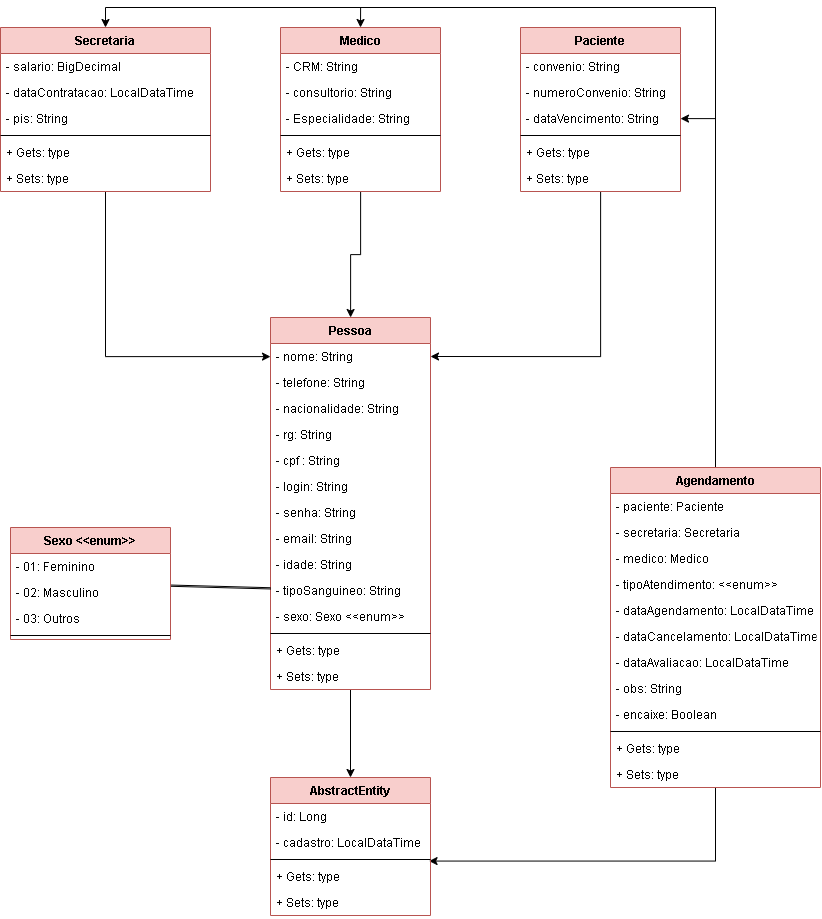

The diagram above was exported from draw.io. Its source (the exported page's mxGraphModel, read from the mxfile embedded in the PNG):
<mxGraphModel dx="1169" dy="1118" grid="1" gridSize="10" guides="1" tooltips="1" connect="1" arrows="1" fold="1" page="1" pageScale="1" pageWidth="827" pageHeight="1169" math="0" shadow="0">
  <root>
    <mxCell id="WIyWlLk6GJQsqaUBKTNV-0" />
    <mxCell id="WIyWlLk6GJQsqaUBKTNV-1" parent="WIyWlLk6GJQsqaUBKTNV-0" />
    <mxCell id="oAV1YORhos2_0A5iQABA-82" style="edgeStyle=orthogonalEdgeStyle;rounded=0;orthogonalLoop=1;jettySize=auto;html=1;entryX=0.5;entryY=0;entryDx=0;entryDy=0;" edge="1" parent="WIyWlLk6GJQsqaUBKTNV-1" source="oAV1YORhos2_0A5iQABA-0" target="oAV1YORhos2_0A5iQABA-70">
      <mxGeometry relative="1" as="geometry" />
    </mxCell>
    <mxCell id="oAV1YORhos2_0A5iQABA-0" value="Pessoa" style="swimlane;fontStyle=1;align=center;verticalAlign=top;childLayout=stackLayout;horizontal=1;startSize=26;horizontalStack=0;resizeParent=1;resizeParentMax=0;resizeLast=0;collapsible=1;marginBottom=0;fillColor=#f8cecc;strokeColor=#b85450;" vertex="1" parent="WIyWlLk6GJQsqaUBKTNV-1">
      <mxGeometry x="340" y="430" width="160" height="372" as="geometry" />
    </mxCell>
    <mxCell id="oAV1YORhos2_0A5iQABA-1" value="- nome: String" style="text;strokeColor=none;fillColor=none;align=left;verticalAlign=top;spacingLeft=4;spacingRight=4;overflow=hidden;rotatable=0;points=[[0,0.5],[1,0.5]];portConstraint=eastwest;" vertex="1" parent="oAV1YORhos2_0A5iQABA-0">
      <mxGeometry y="26" width="160" height="26" as="geometry" />
    </mxCell>
    <mxCell id="oAV1YORhos2_0A5iQABA-5" value="- telefone: String" style="text;strokeColor=none;fillColor=none;align=left;verticalAlign=top;spacingLeft=4;spacingRight=4;overflow=hidden;rotatable=0;points=[[0,0.5],[1,0.5]];portConstraint=eastwest;" vertex="1" parent="oAV1YORhos2_0A5iQABA-0">
      <mxGeometry y="52" width="160" height="26" as="geometry" />
    </mxCell>
    <mxCell id="oAV1YORhos2_0A5iQABA-6" value="- nacionalidade: String" style="text;strokeColor=none;fillColor=none;align=left;verticalAlign=top;spacingLeft=4;spacingRight=4;overflow=hidden;rotatable=0;points=[[0,0.5],[1,0.5]];portConstraint=eastwest;" vertex="1" parent="oAV1YORhos2_0A5iQABA-0">
      <mxGeometry y="78" width="160" height="26" as="geometry" />
    </mxCell>
    <mxCell id="oAV1YORhos2_0A5iQABA-7" value="- rg: String" style="text;strokeColor=none;fillColor=none;align=left;verticalAlign=top;spacingLeft=4;spacingRight=4;overflow=hidden;rotatable=0;points=[[0,0.5],[1,0.5]];portConstraint=eastwest;" vertex="1" parent="oAV1YORhos2_0A5iQABA-0">
      <mxGeometry y="104" width="160" height="26" as="geometry" />
    </mxCell>
    <mxCell id="oAV1YORhos2_0A5iQABA-8" value="- cpf : String" style="text;strokeColor=none;fillColor=none;align=left;verticalAlign=top;spacingLeft=4;spacingRight=4;overflow=hidden;rotatable=0;points=[[0,0.5],[1,0.5]];portConstraint=eastwest;" vertex="1" parent="oAV1YORhos2_0A5iQABA-0">
      <mxGeometry y="130" width="160" height="26" as="geometry" />
    </mxCell>
    <mxCell id="oAV1YORhos2_0A5iQABA-9" value="- login: String" style="text;strokeColor=none;fillColor=none;align=left;verticalAlign=top;spacingLeft=4;spacingRight=4;overflow=hidden;rotatable=0;points=[[0,0.5],[1,0.5]];portConstraint=eastwest;" vertex="1" parent="oAV1YORhos2_0A5iQABA-0">
      <mxGeometry y="156" width="160" height="26" as="geometry" />
    </mxCell>
    <mxCell id="oAV1YORhos2_0A5iQABA-10" value="- senha: String" style="text;strokeColor=none;fillColor=none;align=left;verticalAlign=top;spacingLeft=4;spacingRight=4;overflow=hidden;rotatable=0;points=[[0,0.5],[1,0.5]];portConstraint=eastwest;" vertex="1" parent="oAV1YORhos2_0A5iQABA-0">
      <mxGeometry y="182" width="160" height="26" as="geometry" />
    </mxCell>
    <mxCell id="oAV1YORhos2_0A5iQABA-11" value="- email: String" style="text;strokeColor=none;fillColor=none;align=left;verticalAlign=top;spacingLeft=4;spacingRight=4;overflow=hidden;rotatable=0;points=[[0,0.5],[1,0.5]];portConstraint=eastwest;" vertex="1" parent="oAV1YORhos2_0A5iQABA-0">
      <mxGeometry y="208" width="160" height="26" as="geometry" />
    </mxCell>
    <mxCell id="oAV1YORhos2_0A5iQABA-12" value="- idade: String" style="text;strokeColor=none;fillColor=none;align=left;verticalAlign=top;spacingLeft=4;spacingRight=4;overflow=hidden;rotatable=0;points=[[0,0.5],[1,0.5]];portConstraint=eastwest;" vertex="1" parent="oAV1YORhos2_0A5iQABA-0">
      <mxGeometry y="234" width="160" height="26" as="geometry" />
    </mxCell>
    <mxCell id="oAV1YORhos2_0A5iQABA-38" value="- tipoSanguineo: String" style="text;strokeColor=none;fillColor=none;align=left;verticalAlign=top;spacingLeft=4;spacingRight=4;overflow=hidden;rotatable=0;points=[[0,0.5],[1,0.5]];portConstraint=eastwest;" vertex="1" parent="oAV1YORhos2_0A5iQABA-0">
      <mxGeometry y="260" width="160" height="26" as="geometry" />
    </mxCell>
    <mxCell id="oAV1YORhos2_0A5iQABA-13" value="- sexo: Sexo &lt;&lt;enum&gt;&gt;" style="text;strokeColor=none;fillColor=none;align=left;verticalAlign=top;spacingLeft=4;spacingRight=4;overflow=hidden;rotatable=0;points=[[0,0.5],[1,0.5]];portConstraint=eastwest;" vertex="1" parent="oAV1YORhos2_0A5iQABA-0">
      <mxGeometry y="286" width="160" height="26" as="geometry" />
    </mxCell>
    <mxCell id="oAV1YORhos2_0A5iQABA-2" value="" style="line;strokeWidth=1;fillColor=none;align=left;verticalAlign=middle;spacingTop=-1;spacingLeft=3;spacingRight=3;rotatable=0;labelPosition=right;points=[];portConstraint=eastwest;" vertex="1" parent="oAV1YORhos2_0A5iQABA-0">
      <mxGeometry y="312" width="160" height="8" as="geometry" />
    </mxCell>
    <mxCell id="oAV1YORhos2_0A5iQABA-3" value="+ Gets: type" style="text;strokeColor=none;fillColor=none;align=left;verticalAlign=top;spacingLeft=4;spacingRight=4;overflow=hidden;rotatable=0;points=[[0,0.5],[1,0.5]];portConstraint=eastwest;" vertex="1" parent="oAV1YORhos2_0A5iQABA-0">
      <mxGeometry y="320" width="160" height="26" as="geometry" />
    </mxCell>
    <mxCell id="oAV1YORhos2_0A5iQABA-15" value="+ Sets: type" style="text;strokeColor=none;fillColor=none;align=left;verticalAlign=top;spacingLeft=4;spacingRight=4;overflow=hidden;rotatable=0;points=[[0,0.5],[1,0.5]];portConstraint=eastwest;" vertex="1" parent="oAV1YORhos2_0A5iQABA-0">
      <mxGeometry y="346" width="160" height="26" as="geometry" />
    </mxCell>
    <mxCell id="oAV1YORhos2_0A5iQABA-79" style="edgeStyle=orthogonalEdgeStyle;rounded=0;orthogonalLoop=1;jettySize=auto;html=1;" edge="1" parent="WIyWlLk6GJQsqaUBKTNV-1" source="oAV1YORhos2_0A5iQABA-16" target="oAV1YORhos2_0A5iQABA-0">
      <mxGeometry relative="1" as="geometry" />
    </mxCell>
    <mxCell id="oAV1YORhos2_0A5iQABA-16" value="Medico" style="swimlane;fontStyle=1;align=center;verticalAlign=top;childLayout=stackLayout;horizontal=1;startSize=26;horizontalStack=0;resizeParent=1;resizeParentMax=0;resizeLast=0;collapsible=1;marginBottom=0;fillColor=#f8cecc;strokeColor=#b85450;" vertex="1" parent="WIyWlLk6GJQsqaUBKTNV-1">
      <mxGeometry x="350" y="140" width="160" height="164" as="geometry" />
    </mxCell>
    <mxCell id="oAV1YORhos2_0A5iQABA-17" value="- CRM: String" style="text;strokeColor=none;fillColor=none;align=left;verticalAlign=top;spacingLeft=4;spacingRight=4;overflow=hidden;rotatable=0;points=[[0,0.5],[1,0.5]];portConstraint=eastwest;" vertex="1" parent="oAV1YORhos2_0A5iQABA-16">
      <mxGeometry y="26" width="160" height="26" as="geometry" />
    </mxCell>
    <mxCell id="oAV1YORhos2_0A5iQABA-18" value="- consultorio: String" style="text;strokeColor=none;fillColor=none;align=left;verticalAlign=top;spacingLeft=4;spacingRight=4;overflow=hidden;rotatable=0;points=[[0,0.5],[1,0.5]];portConstraint=eastwest;" vertex="1" parent="oAV1YORhos2_0A5iQABA-16">
      <mxGeometry y="52" width="160" height="26" as="geometry" />
    </mxCell>
    <mxCell id="oAV1YORhos2_0A5iQABA-26" value="- Especialidade: String" style="text;strokeColor=none;fillColor=none;align=left;verticalAlign=top;spacingLeft=4;spacingRight=4;overflow=hidden;rotatable=0;points=[[0,0.5],[1,0.5]];portConstraint=eastwest;" vertex="1" parent="oAV1YORhos2_0A5iQABA-16">
      <mxGeometry y="78" width="160" height="26" as="geometry" />
    </mxCell>
    <mxCell id="oAV1YORhos2_0A5iQABA-27" value="" style="line;strokeWidth=1;fillColor=none;align=left;verticalAlign=middle;spacingTop=-1;spacingLeft=3;spacingRight=3;rotatable=0;labelPosition=right;points=[];portConstraint=eastwest;" vertex="1" parent="oAV1YORhos2_0A5iQABA-16">
      <mxGeometry y="104" width="160" height="8" as="geometry" />
    </mxCell>
    <mxCell id="oAV1YORhos2_0A5iQABA-28" value="+ Gets: type" style="text;strokeColor=none;fillColor=none;align=left;verticalAlign=top;spacingLeft=4;spacingRight=4;overflow=hidden;rotatable=0;points=[[0,0.5],[1,0.5]];portConstraint=eastwest;" vertex="1" parent="oAV1YORhos2_0A5iQABA-16">
      <mxGeometry y="112" width="160" height="26" as="geometry" />
    </mxCell>
    <mxCell id="oAV1YORhos2_0A5iQABA-29" value="+ Sets: type" style="text;strokeColor=none;fillColor=none;align=left;verticalAlign=top;spacingLeft=4;spacingRight=4;overflow=hidden;rotatable=0;points=[[0,0.5],[1,0.5]];portConstraint=eastwest;" vertex="1" parent="oAV1YORhos2_0A5iQABA-16">
      <mxGeometry y="138" width="160" height="26" as="geometry" />
    </mxCell>
    <mxCell id="oAV1YORhos2_0A5iQABA-81" style="edgeStyle=orthogonalEdgeStyle;rounded=0;orthogonalLoop=1;jettySize=auto;html=1;entryX=1;entryY=0.5;entryDx=0;entryDy=0;" edge="1" parent="WIyWlLk6GJQsqaUBKTNV-1" source="oAV1YORhos2_0A5iQABA-30" target="oAV1YORhos2_0A5iQABA-1">
      <mxGeometry relative="1" as="geometry" />
    </mxCell>
    <mxCell id="oAV1YORhos2_0A5iQABA-30" value="Paciente" style="swimlane;fontStyle=1;align=center;verticalAlign=top;childLayout=stackLayout;horizontal=1;startSize=26;horizontalStack=0;resizeParent=1;resizeParentMax=0;resizeLast=0;collapsible=1;marginBottom=0;fillColor=#f8cecc;strokeColor=#b85450;" vertex="1" parent="WIyWlLk6GJQsqaUBKTNV-1">
      <mxGeometry x="590" y="140" width="160" height="164" as="geometry" />
    </mxCell>
    <mxCell id="oAV1YORhos2_0A5iQABA-31" value="- convenio: String" style="text;strokeColor=none;fillColor=none;align=left;verticalAlign=top;spacingLeft=4;spacingRight=4;overflow=hidden;rotatable=0;points=[[0,0.5],[1,0.5]];portConstraint=eastwest;" vertex="1" parent="oAV1YORhos2_0A5iQABA-30">
      <mxGeometry y="26" width="160" height="26" as="geometry" />
    </mxCell>
    <mxCell id="oAV1YORhos2_0A5iQABA-39" value="- numeroConvenio: String" style="text;strokeColor=none;fillColor=none;align=left;verticalAlign=top;spacingLeft=4;spacingRight=4;overflow=hidden;rotatable=0;points=[[0,0.5],[1,0.5]];portConstraint=eastwest;" vertex="1" parent="oAV1YORhos2_0A5iQABA-30">
      <mxGeometry y="52" width="160" height="26" as="geometry" />
    </mxCell>
    <mxCell id="oAV1YORhos2_0A5iQABA-33" value="- dataVencimento: String" style="text;strokeColor=none;fillColor=none;align=left;verticalAlign=top;spacingLeft=4;spacingRight=4;overflow=hidden;rotatable=0;points=[[0,0.5],[1,0.5]];portConstraint=eastwest;" vertex="1" parent="oAV1YORhos2_0A5iQABA-30">
      <mxGeometry y="78" width="160" height="26" as="geometry" />
    </mxCell>
    <mxCell id="oAV1YORhos2_0A5iQABA-34" value="" style="line;strokeWidth=1;fillColor=none;align=left;verticalAlign=middle;spacingTop=-1;spacingLeft=3;spacingRight=3;rotatable=0;labelPosition=right;points=[];portConstraint=eastwest;" vertex="1" parent="oAV1YORhos2_0A5iQABA-30">
      <mxGeometry y="104" width="160" height="8" as="geometry" />
    </mxCell>
    <mxCell id="oAV1YORhos2_0A5iQABA-35" value="+ Gets: type" style="text;strokeColor=none;fillColor=none;align=left;verticalAlign=top;spacingLeft=4;spacingRight=4;overflow=hidden;rotatable=0;points=[[0,0.5],[1,0.5]];portConstraint=eastwest;" vertex="1" parent="oAV1YORhos2_0A5iQABA-30">
      <mxGeometry y="112" width="160" height="26" as="geometry" />
    </mxCell>
    <mxCell id="oAV1YORhos2_0A5iQABA-36" value="+ Sets: type" style="text;strokeColor=none;fillColor=none;align=left;verticalAlign=top;spacingLeft=4;spacingRight=4;overflow=hidden;rotatable=0;points=[[0,0.5],[1,0.5]];portConstraint=eastwest;" vertex="1" parent="oAV1YORhos2_0A5iQABA-30">
      <mxGeometry y="138" width="160" height="26" as="geometry" />
    </mxCell>
    <mxCell id="oAV1YORhos2_0A5iQABA-83" style="edgeStyle=orthogonalEdgeStyle;rounded=0;orthogonalLoop=1;jettySize=auto;html=1;" edge="1" parent="WIyWlLk6GJQsqaUBKTNV-1" source="oAV1YORhos2_0A5iQABA-40" target="oAV1YORhos2_0A5iQABA-33">
      <mxGeometry relative="1" as="geometry" />
    </mxCell>
    <mxCell id="oAV1YORhos2_0A5iQABA-84" style="edgeStyle=orthogonalEdgeStyle;rounded=0;orthogonalLoop=1;jettySize=auto;html=1;entryX=0.5;entryY=0;entryDx=0;entryDy=0;" edge="1" parent="WIyWlLk6GJQsqaUBKTNV-1" source="oAV1YORhos2_0A5iQABA-40" target="oAV1YORhos2_0A5iQABA-16">
      <mxGeometry relative="1" as="geometry">
        <Array as="points">
          <mxPoint x="785" y="120" />
          <mxPoint x="430" y="120" />
        </Array>
      </mxGeometry>
    </mxCell>
    <mxCell id="oAV1YORhos2_0A5iQABA-85" style="edgeStyle=orthogonalEdgeStyle;rounded=0;orthogonalLoop=1;jettySize=auto;html=1;entryX=0.5;entryY=0;entryDx=0;entryDy=0;" edge="1" parent="WIyWlLk6GJQsqaUBKTNV-1" source="oAV1YORhos2_0A5iQABA-40" target="oAV1YORhos2_0A5iQABA-55">
      <mxGeometry relative="1" as="geometry">
        <Array as="points">
          <mxPoint x="785" y="120" />
          <mxPoint x="175" y="120" />
        </Array>
      </mxGeometry>
    </mxCell>
    <mxCell id="oAV1YORhos2_0A5iQABA-86" style="edgeStyle=orthogonalEdgeStyle;rounded=0;orthogonalLoop=1;jettySize=auto;html=1;entryX=0.991;entryY=-0.094;entryDx=0;entryDy=0;entryPerimeter=0;" edge="1" parent="WIyWlLk6GJQsqaUBKTNV-1" source="oAV1YORhos2_0A5iQABA-40" target="oAV1YORhos2_0A5iQABA-75">
      <mxGeometry relative="1" as="geometry" />
    </mxCell>
    <mxCell id="oAV1YORhos2_0A5iQABA-40" value="Agendamento" style="swimlane;fontStyle=1;align=center;verticalAlign=top;childLayout=stackLayout;horizontal=1;startSize=26;horizontalStack=0;resizeParent=1;resizeParentMax=0;resizeLast=0;collapsible=1;marginBottom=0;fillColor=#f8cecc;strokeColor=#b85450;" vertex="1" parent="WIyWlLk6GJQsqaUBKTNV-1">
      <mxGeometry x="680" y="580" width="210" height="320" as="geometry" />
    </mxCell>
    <mxCell id="oAV1YORhos2_0A5iQABA-41" value="- paciente: Paciente" style="text;strokeColor=none;fillColor=none;align=left;verticalAlign=top;spacingLeft=4;spacingRight=4;overflow=hidden;rotatable=0;points=[[0,0.5],[1,0.5]];portConstraint=eastwest;" vertex="1" parent="oAV1YORhos2_0A5iQABA-40">
      <mxGeometry y="26" width="210" height="26" as="geometry" />
    </mxCell>
    <mxCell id="oAV1YORhos2_0A5iQABA-42" value="- secretaria: Secretaria" style="text;strokeColor=none;fillColor=none;align=left;verticalAlign=top;spacingLeft=4;spacingRight=4;overflow=hidden;rotatable=0;points=[[0,0.5],[1,0.5]];portConstraint=eastwest;" vertex="1" parent="oAV1YORhos2_0A5iQABA-40">
      <mxGeometry y="52" width="210" height="26" as="geometry" />
    </mxCell>
    <mxCell id="oAV1YORhos2_0A5iQABA-47" value="- medico: Medico" style="text;strokeColor=none;fillColor=none;align=left;verticalAlign=top;spacingLeft=4;spacingRight=4;overflow=hidden;rotatable=0;points=[[0,0.5],[1,0.5]];portConstraint=eastwest;" vertex="1" parent="oAV1YORhos2_0A5iQABA-40">
      <mxGeometry y="78" width="210" height="26" as="geometry" />
    </mxCell>
    <mxCell id="oAV1YORhos2_0A5iQABA-48" value="- tipoAtendimento: &lt;&lt;enum&gt;&gt;" style="text;strokeColor=none;fillColor=none;align=left;verticalAlign=top;spacingLeft=4;spacingRight=4;overflow=hidden;rotatable=0;points=[[0,0.5],[1,0.5]];portConstraint=eastwest;" vertex="1" parent="oAV1YORhos2_0A5iQABA-40">
      <mxGeometry y="104" width="210" height="26" as="geometry" />
    </mxCell>
    <mxCell id="oAV1YORhos2_0A5iQABA-50" value="- dataAgendamento: LocalDataTime" style="text;strokeColor=none;fillColor=none;align=left;verticalAlign=top;spacingLeft=4;spacingRight=4;overflow=hidden;rotatable=0;points=[[0,0.5],[1,0.5]];portConstraint=eastwest;" vertex="1" parent="oAV1YORhos2_0A5iQABA-40">
      <mxGeometry y="130" width="210" height="26" as="geometry" />
    </mxCell>
    <mxCell id="oAV1YORhos2_0A5iQABA-51" value="- dataCancelamento: LocalDataTime" style="text;strokeColor=none;fillColor=none;align=left;verticalAlign=top;spacingLeft=4;spacingRight=4;overflow=hidden;rotatable=0;points=[[0,0.5],[1,0.5]];portConstraint=eastwest;" vertex="1" parent="oAV1YORhos2_0A5iQABA-40">
      <mxGeometry y="156" width="210" height="26" as="geometry" />
    </mxCell>
    <mxCell id="oAV1YORhos2_0A5iQABA-52" value="- dataAvaliacao: LocalDataTime" style="text;strokeColor=none;fillColor=none;align=left;verticalAlign=top;spacingLeft=4;spacingRight=4;overflow=hidden;rotatable=0;points=[[0,0.5],[1,0.5]];portConstraint=eastwest;" vertex="1" parent="oAV1YORhos2_0A5iQABA-40">
      <mxGeometry y="182" width="210" height="26" as="geometry" />
    </mxCell>
    <mxCell id="oAV1YORhos2_0A5iQABA-49" value="- obs: String" style="text;strokeColor=none;fillColor=none;align=left;verticalAlign=top;spacingLeft=4;spacingRight=4;overflow=hidden;rotatable=0;points=[[0,0.5],[1,0.5]];portConstraint=eastwest;" vertex="1" parent="oAV1YORhos2_0A5iQABA-40">
      <mxGeometry y="208" width="210" height="26" as="geometry" />
    </mxCell>
    <mxCell id="oAV1YORhos2_0A5iQABA-43" value="- encaixe: Boolean" style="text;strokeColor=none;fillColor=none;align=left;verticalAlign=top;spacingLeft=4;spacingRight=4;overflow=hidden;rotatable=0;points=[[0,0.5],[1,0.5]];portConstraint=eastwest;" vertex="1" parent="oAV1YORhos2_0A5iQABA-40">
      <mxGeometry y="234" width="210" height="26" as="geometry" />
    </mxCell>
    <mxCell id="oAV1YORhos2_0A5iQABA-44" value="" style="line;strokeWidth=1;fillColor=none;align=left;verticalAlign=middle;spacingTop=-1;spacingLeft=3;spacingRight=3;rotatable=0;labelPosition=right;points=[];portConstraint=eastwest;" vertex="1" parent="oAV1YORhos2_0A5iQABA-40">
      <mxGeometry y="260" width="210" height="8" as="geometry" />
    </mxCell>
    <mxCell id="oAV1YORhos2_0A5iQABA-45" value="+ Gets: type" style="text;strokeColor=none;fillColor=none;align=left;verticalAlign=top;spacingLeft=4;spacingRight=4;overflow=hidden;rotatable=0;points=[[0,0.5],[1,0.5]];portConstraint=eastwest;" vertex="1" parent="oAV1YORhos2_0A5iQABA-40">
      <mxGeometry y="268" width="210" height="26" as="geometry" />
    </mxCell>
    <mxCell id="oAV1YORhos2_0A5iQABA-46" value="+ Sets: type" style="text;strokeColor=none;fillColor=none;align=left;verticalAlign=top;spacingLeft=4;spacingRight=4;overflow=hidden;rotatable=0;points=[[0,0.5],[1,0.5]];portConstraint=eastwest;" vertex="1" parent="oAV1YORhos2_0A5iQABA-40">
      <mxGeometry y="294" width="210" height="26" as="geometry" />
    </mxCell>
    <mxCell id="oAV1YORhos2_0A5iQABA-80" style="edgeStyle=orthogonalEdgeStyle;rounded=0;orthogonalLoop=1;jettySize=auto;html=1;" edge="1" parent="WIyWlLk6GJQsqaUBKTNV-1" source="oAV1YORhos2_0A5iQABA-55" target="oAV1YORhos2_0A5iQABA-1">
      <mxGeometry relative="1" as="geometry" />
    </mxCell>
    <mxCell id="oAV1YORhos2_0A5iQABA-55" value="Secretaria" style="swimlane;fontStyle=1;align=center;verticalAlign=top;childLayout=stackLayout;horizontal=1;startSize=26;horizontalStack=0;resizeParent=1;resizeParentMax=0;resizeLast=0;collapsible=1;marginBottom=0;fillColor=#f8cecc;strokeColor=#b85450;" vertex="1" parent="WIyWlLk6GJQsqaUBKTNV-1">
      <mxGeometry x="70" y="140" width="210" height="164" as="geometry" />
    </mxCell>
    <mxCell id="oAV1YORhos2_0A5iQABA-56" value="- salario: BigDecimal" style="text;strokeColor=none;fillColor=none;align=left;verticalAlign=top;spacingLeft=4;spacingRight=4;overflow=hidden;rotatable=0;points=[[0,0.5],[1,0.5]];portConstraint=eastwest;" vertex="1" parent="oAV1YORhos2_0A5iQABA-55">
      <mxGeometry y="26" width="210" height="26" as="geometry" />
    </mxCell>
    <mxCell id="oAV1YORhos2_0A5iQABA-57" value="- dataContratacao: LocalDataTime" style="text;strokeColor=none;fillColor=none;align=left;verticalAlign=top;spacingLeft=4;spacingRight=4;overflow=hidden;rotatable=0;points=[[0,0.5],[1,0.5]];portConstraint=eastwest;" vertex="1" parent="oAV1YORhos2_0A5iQABA-55">
      <mxGeometry y="52" width="210" height="26" as="geometry" />
    </mxCell>
    <mxCell id="oAV1YORhos2_0A5iQABA-58" value="- pis: String" style="text;strokeColor=none;fillColor=none;align=left;verticalAlign=top;spacingLeft=4;spacingRight=4;overflow=hidden;rotatable=0;points=[[0,0.5],[1,0.5]];portConstraint=eastwest;" vertex="1" parent="oAV1YORhos2_0A5iQABA-55">
      <mxGeometry y="78" width="210" height="26" as="geometry" />
    </mxCell>
    <mxCell id="oAV1YORhos2_0A5iQABA-59" value="" style="line;strokeWidth=1;fillColor=none;align=left;verticalAlign=middle;spacingTop=-1;spacingLeft=3;spacingRight=3;rotatable=0;labelPosition=right;points=[];portConstraint=eastwest;" vertex="1" parent="oAV1YORhos2_0A5iQABA-55">
      <mxGeometry y="104" width="210" height="8" as="geometry" />
    </mxCell>
    <mxCell id="oAV1YORhos2_0A5iQABA-60" value="+ Gets: type" style="text;strokeColor=none;fillColor=none;align=left;verticalAlign=top;spacingLeft=4;spacingRight=4;overflow=hidden;rotatable=0;points=[[0,0.5],[1,0.5]];portConstraint=eastwest;" vertex="1" parent="oAV1YORhos2_0A5iQABA-55">
      <mxGeometry y="112" width="210" height="26" as="geometry" />
    </mxCell>
    <mxCell id="oAV1YORhos2_0A5iQABA-61" value="+ Sets: type" style="text;strokeColor=none;fillColor=none;align=left;verticalAlign=top;spacingLeft=4;spacingRight=4;overflow=hidden;rotatable=0;points=[[0,0.5],[1,0.5]];portConstraint=eastwest;" vertex="1" parent="oAV1YORhos2_0A5iQABA-55">
      <mxGeometry y="138" width="210" height="26" as="geometry" />
    </mxCell>
    <mxCell id="oAV1YORhos2_0A5iQABA-87" style="rounded=1;orthogonalLoop=1;jettySize=auto;html=1;strokeColor=default;shape=link;width=1.25;" edge="1" parent="WIyWlLk6GJQsqaUBKTNV-1" source="oAV1YORhos2_0A5iQABA-62" target="oAV1YORhos2_0A5iQABA-38">
      <mxGeometry relative="1" as="geometry" />
    </mxCell>
    <mxCell id="oAV1YORhos2_0A5iQABA-62" value="Sexo &lt;&lt;enum&gt;&gt;" style="swimlane;fontStyle=1;align=center;verticalAlign=top;childLayout=stackLayout;horizontal=1;startSize=26;horizontalStack=0;resizeParent=1;resizeParentMax=0;resizeLast=0;collapsible=1;marginBottom=0;fillColor=#f8cecc;strokeColor=#b85450;" vertex="1" parent="WIyWlLk6GJQsqaUBKTNV-1">
      <mxGeometry x="80" y="640" width="160" height="112" as="geometry" />
    </mxCell>
    <mxCell id="oAV1YORhos2_0A5iQABA-63" value="- 01: Feminino" style="text;strokeColor=none;fillColor=none;align=left;verticalAlign=top;spacingLeft=4;spacingRight=4;overflow=hidden;rotatable=0;points=[[0,0.5],[1,0.5]];portConstraint=eastwest;" vertex="1" parent="oAV1YORhos2_0A5iQABA-62">
      <mxGeometry y="26" width="160" height="26" as="geometry" />
    </mxCell>
    <mxCell id="oAV1YORhos2_0A5iQABA-64" value="- 02: Masculino" style="text;strokeColor=none;fillColor=none;align=left;verticalAlign=top;spacingLeft=4;spacingRight=4;overflow=hidden;rotatable=0;points=[[0,0.5],[1,0.5]];portConstraint=eastwest;" vertex="1" parent="oAV1YORhos2_0A5iQABA-62">
      <mxGeometry y="52" width="160" height="26" as="geometry" />
    </mxCell>
    <mxCell id="oAV1YORhos2_0A5iQABA-65" value="- 03: Outros" style="text;strokeColor=none;fillColor=none;align=left;verticalAlign=top;spacingLeft=4;spacingRight=4;overflow=hidden;rotatable=0;points=[[0,0.5],[1,0.5]];portConstraint=eastwest;" vertex="1" parent="oAV1YORhos2_0A5iQABA-62">
      <mxGeometry y="78" width="160" height="26" as="geometry" />
    </mxCell>
    <mxCell id="oAV1YORhos2_0A5iQABA-66" value="" style="line;strokeWidth=1;fillColor=none;align=left;verticalAlign=middle;spacingTop=-1;spacingLeft=3;spacingRight=3;rotatable=0;labelPosition=right;points=[];portConstraint=eastwest;" vertex="1" parent="oAV1YORhos2_0A5iQABA-62">
      <mxGeometry y="104" width="160" height="8" as="geometry" />
    </mxCell>
    <mxCell id="oAV1YORhos2_0A5iQABA-70" value="AbstractEntity" style="swimlane;fontStyle=1;align=center;verticalAlign=top;childLayout=stackLayout;horizontal=1;startSize=26;horizontalStack=0;resizeParent=1;resizeParentMax=0;resizeLast=0;collapsible=1;marginBottom=0;fillColor=#f8cecc;strokeColor=#b85450;" vertex="1" parent="WIyWlLk6GJQsqaUBKTNV-1">
      <mxGeometry x="340" y="890" width="160" height="138" as="geometry" />
    </mxCell>
    <mxCell id="oAV1YORhos2_0A5iQABA-71" value="- id: Long" style="text;strokeColor=none;fillColor=none;align=left;verticalAlign=top;spacingLeft=4;spacingRight=4;overflow=hidden;rotatable=0;points=[[0,0.5],[1,0.5]];portConstraint=eastwest;" vertex="1" parent="oAV1YORhos2_0A5iQABA-70">
      <mxGeometry y="26" width="160" height="26" as="geometry" />
    </mxCell>
    <mxCell id="oAV1YORhos2_0A5iQABA-72" value="- cadastro: LocalDataTime" style="text;strokeColor=none;fillColor=none;align=left;verticalAlign=top;spacingLeft=4;spacingRight=4;overflow=hidden;rotatable=0;points=[[0,0.5],[1,0.5]];portConstraint=eastwest;" vertex="1" parent="oAV1YORhos2_0A5iQABA-70">
      <mxGeometry y="52" width="160" height="26" as="geometry" />
    </mxCell>
    <mxCell id="oAV1YORhos2_0A5iQABA-74" value="" style="line;strokeWidth=1;fillColor=none;align=left;verticalAlign=middle;spacingTop=-1;spacingLeft=3;spacingRight=3;rotatable=0;labelPosition=right;points=[];portConstraint=eastwest;" vertex="1" parent="oAV1YORhos2_0A5iQABA-70">
      <mxGeometry y="78" width="160" height="8" as="geometry" />
    </mxCell>
    <mxCell id="oAV1YORhos2_0A5iQABA-75" value="+ Gets: type" style="text;strokeColor=none;fillColor=none;align=left;verticalAlign=top;spacingLeft=4;spacingRight=4;overflow=hidden;rotatable=0;points=[[0,0.5],[1,0.5]];portConstraint=eastwest;" vertex="1" parent="oAV1YORhos2_0A5iQABA-70">
      <mxGeometry y="86" width="160" height="26" as="geometry" />
    </mxCell>
    <mxCell id="oAV1YORhos2_0A5iQABA-76" value="+ Sets: type" style="text;strokeColor=none;fillColor=none;align=left;verticalAlign=top;spacingLeft=4;spacingRight=4;overflow=hidden;rotatable=0;points=[[0,0.5],[1,0.5]];portConstraint=eastwest;" vertex="1" parent="oAV1YORhos2_0A5iQABA-70">
      <mxGeometry y="112" width="160" height="26" as="geometry" />
    </mxCell>
  </root>
</mxGraphModel>